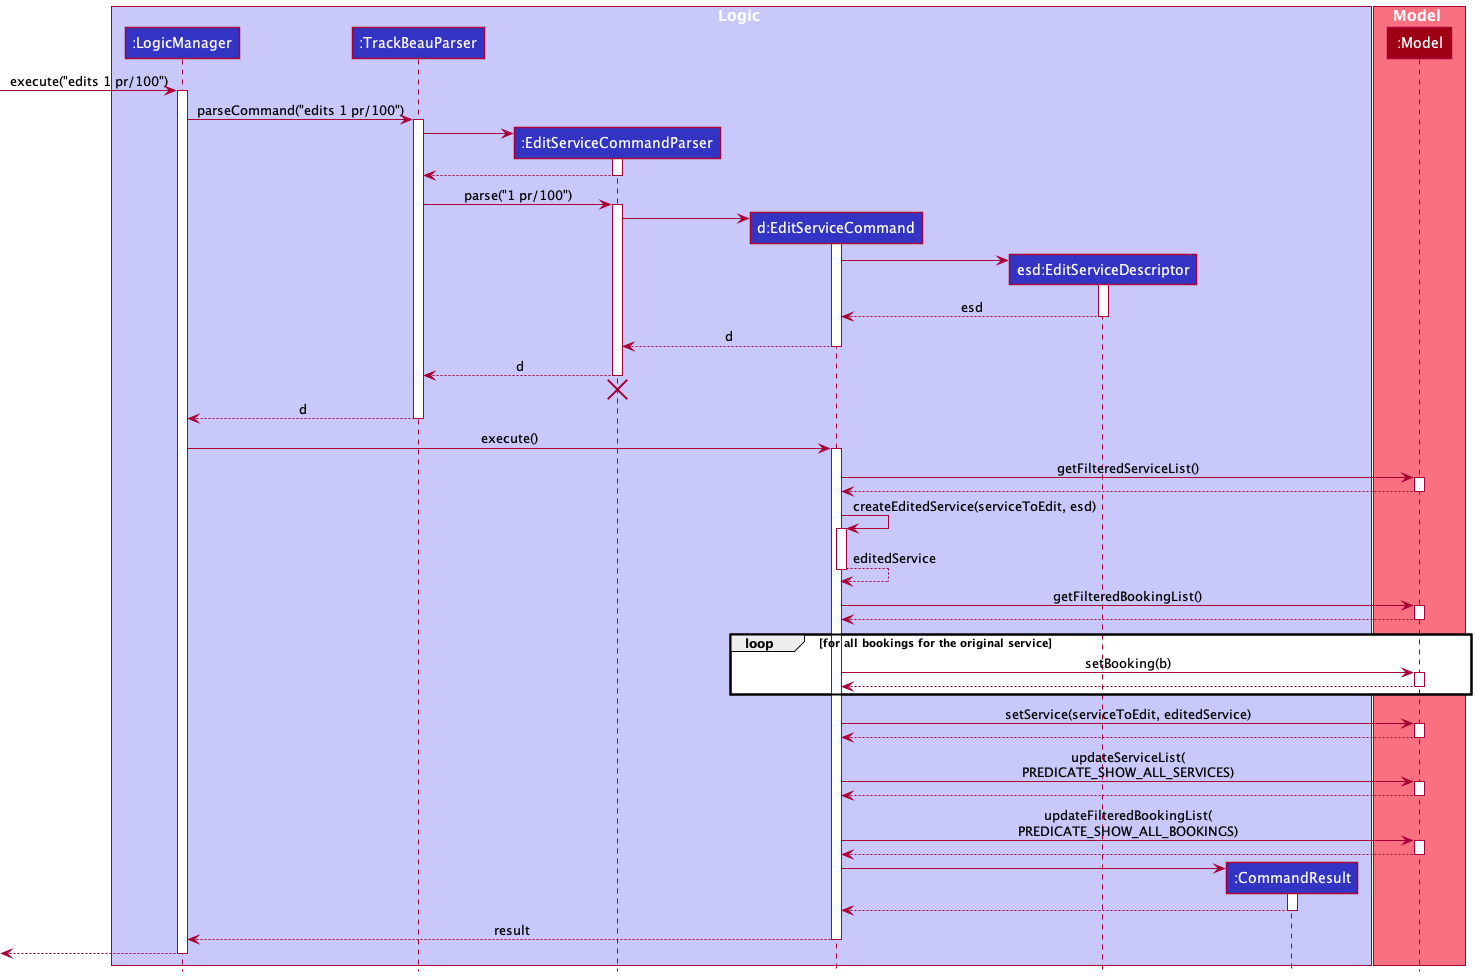

The diagram above was rendered by PlantUML. Its source (embedded in the PNG):
@startuml
!include style.puml

box Logic LOGIC_COLOR_T1
participant ":LogicManager" as LogicManager LOGIC_COLOR
participant ":TrackBeauParser" as TrackBeauParser LOGIC_COLOR
participant ":EditServiceCommandParser" as EditServiceCommandParser LOGIC_COLOR
participant "d:EditServiceCommand" as EditServiceCommand LOGIC_COLOR
participant "esd:EditServiceDescriptor" as EditServiceDescriptor LOGIC_COLOR
participant ":CommandResult" as CommandResult LOGIC_COLOR
end box

box Model MODEL_COLOR_T1
participant ":Model" as Model MODEL_COLOR
end box

[-> LogicManager : execute("edits 1 pr/100")
activate LogicManager

LogicManager -> TrackBeauParser : parseCommand("edits 1 pr/100")
activate TrackBeauParser

create EditServiceCommandParser
TrackBeauParser -> EditServiceCommandParser
activate EditServiceCommandParser

EditServiceCommandParser --> TrackBeauParser
deactivate EditServiceCommandParser

TrackBeauParser -> EditServiceCommandParser : parse("1 pr/100")
activate EditServiceCommandParser

create EditServiceCommand
EditServiceCommandParser -> EditServiceCommand
activate EditServiceCommand

create EditServiceDescriptor
EditServiceCommand -> EditServiceDescriptor
activate EditServiceDescriptor
EditServiceDescriptor --> EditServiceCommand : esd
deactivate

EditServiceCommand --> EditServiceCommandParser : d
deactivate EditServiceCommand

EditServiceCommandParser --> TrackBeauParser : d
deactivate EditServiceCommandParser
'Hidden arrow to position the destroy marker below the end of the activation bar.
EditServiceCommandParser -[hidden]-> TrackBeauParser
destroy EditServiceCommandParser

TrackBeauParser --> LogicManager : d
deactivate TrackBeauParser

LogicManager -> EditServiceCommand : execute()
activate EditServiceCommand

EditServiceCommand -> Model : getFilteredServiceList()
activate Model
Model --> EditServiceCommand
deactivate

EditServiceCommand -> EditServiceCommand : createEditedService(serviceToEdit, esd)
activate EditServiceCommand
return editedService

EditServiceCommand -> Model : getFilteredBookingList()

activate Model
Model --> EditServiceCommand
deactivate

loop for all bookings for the original service
    EditServiceCommand -> Model : setBooking(b)
    activate Model
    Model --> EditServiceCommand
    deactivate
end

EditServiceCommand -> Model : setService(serviceToEdit, editedService)
activate Model
Model --> EditServiceCommand
deactivate

EditServiceCommand -> Model :updateServiceList(\nPREDICATE_SHOW_ALL_SERVICES)
activate Model
Model --> EditServiceCommand
deactivate

EditServiceCommand -> Model :updateFilteredBookingList(\nPREDICATE_SHOW_ALL_BOOKINGS)
activate Model
Model --> EditServiceCommand
deactivate Model

create CommandResult
EditServiceCommand -> CommandResult
activate CommandResult

CommandResult --> EditServiceCommand
deactivate CommandResult

EditServiceCommand --> LogicManager : result
deactivate EditServiceCommand

[<--LogicManager
deactivate LogicManager
@enduml